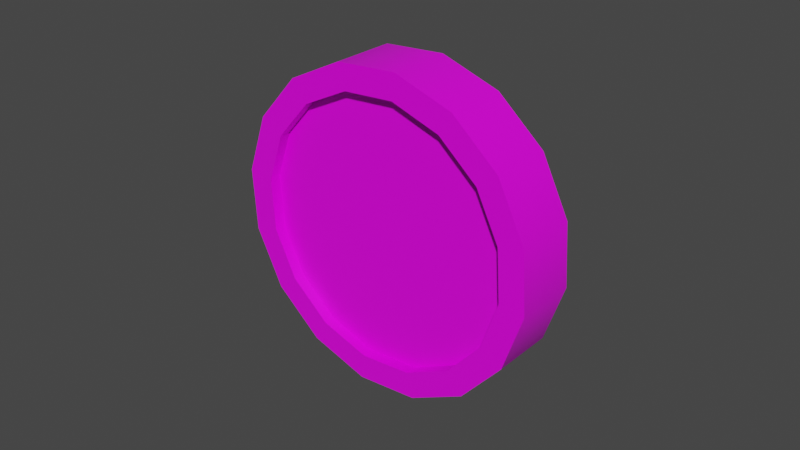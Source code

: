 # Source: coin.blend  (saved by Blender 2.93.20; exported with 4.5.12 LTS)
import bpy
from mathutils import Matrix  # noqa: F401  (used for matrix-valued properties, if any)

bpy.ops.wm.read_factory_settings(use_empty=True)
scene = bpy.context.scene
scene.name = 'Scene'

# ---- collections
col_collection = bpy.data.collections.new('Collection'); scene.collection.children.link(col_collection)

# ---- images (referenced by path relative to the original .blend; pixels are not part of the script)
import os
ASSET_DIR = os.environ.get("B2B_ASSET_DIR", "")  # directory of the original .blend (textures are referenced by path, not embedded)
HERE = os.path.dirname(os.path.abspath(__file__))  # packed textures are extracted next to this script under _unpacked/

def load_image(name, relpath, width, height, colorspace="sRGB"):
    """Load a texture the original file referenced (path relative to the .blend, or extracted next to this script)."""
    p = next((c for c in (os.path.join(HERE, relpath), os.path.join(ASSET_DIR, relpath)) if relpath and os.path.exists(c)), "")
    if p:
        img = bpy.data.images.load(p, check_existing=True)
        img.name = name
    else:  # same state as the original file: an image datablock whose file is absent (Cycles renders it pink)
        img = bpy.data.images.new(name, width, height)
        img.source = "FILE"
        img.filepath = "//" + (relpath or name)
    img.colorspace_settings.name = colorspace
    return img
img_coin_png = load_image('Coin.png', 'Coin.png', 1024, 1024, 'sRGB')

# ---- materials (node trees are filled in below, after node groups)
mat_material = bpy.data.materials.new('Material')
mat_material.alpha_threshold = 0.0
mat_material.use_transparent_shadow = False
mat_material.line_color = (0.0, 0.0, 0.0, 1.0)

# ---- node groups
ng_auto_smooth = bpy.data.node_groups.new('Auto Smooth', 'GeometryNodeTree')
_s = ng_auto_smooth.interface.new_socket(name='Geometry', in_out='OUTPUT', socket_type='NodeSocketGeometry')
_s = ng_auto_smooth.interface.new_socket(name='Geometry', in_out='INPUT', socket_type='NodeSocketGeometry')
_s = ng_auto_smooth.interface.new_socket(name='Angle', in_out='INPUT', socket_type='NodeSocketFloat')
_s.subtype = 'ANGLE'
_s.min_value = 0.0
_s.max_value = 3.142
ng_auto_smooth.is_modifier = True
_N = ng_auto_smooth.nodes; _L = ng_auto_smooth.links
n0 = _N.new('NodeGroupOutput'); n0.name = 'Group Output'; n0.location = (480, -100)
n1 = _N.new('NodeGroupInput'); n1.name = 'Group Input'; n1.location = (-420, -300)
n2 = _N.new('NodeGroupInput'); n2.name = 'Group Input.001'; n2.location = (-60, -100)
n3 = _N.new('GeometryNodeSetShadeSmooth'); n3.name = 'Set Shade Smooth'; n3.location = (120, -100)
n3.domain = 'EDGE'
n4 = _N.new('GeometryNodeSetShadeSmooth'); n4.name = 'Set Shade Smooth.001'; n4.location = (300, -100)
n5 = _N.new('GeometryNodeInputMeshEdgeAngle'); n5.name = 'Edge Angle'; n5.location = (-420, -220)
n6 = _N.new('GeometryNodeInputEdgeSmooth'); n6.name = 'Is Edge Smooth'; n6.location = (-60, -160)
n7 = _N.new('GeometryNodeInputShadeSmooth'); n7.name = 'Is Face Smooth'; n7.location = (-240, -340)
n8 = _N.new('FunctionNodeBooleanMath'); n8.name = 'Boolean Math'; n8.location = (-60, -220)
n9 = _N.new('FunctionNodeCompare'); n9.name = 'Compare'; n9.location = (-240, -180)
n9.operation = 'LESS_EQUAL'
_L.new(n5.outputs[0], n9.inputs[0])
_L.new(n4.outputs[0], n0.inputs[0])
_L.new(n1.outputs[1], n9.inputs[1])
_L.new(n9.outputs[0], n8.inputs[0])
_L.new(n7.outputs[0], n8.inputs[1])
_L.new(n2.outputs[0], n3.inputs[0])
_L.new(n6.outputs[0], n3.inputs[1])
_L.new(n3.outputs[0], n4.inputs[0])
_L.new(n8.outputs[0], n3.inputs[2])
n0.is_active_output = True

# ---- material node trees
mat_material.use_nodes = True; mat_material.node_tree.nodes.clear()
_N = mat_material.node_tree.nodes; _L = mat_material.node_tree.links
n0 = _N.new('ShaderNodeOutputMaterial'); n0.name = 'Material Output'; n0.location = (300, 300)
n1 = _N.new('ShaderNodeBsdfPrincipled'); n1.name = 'Principled BSDF'; n1.location = (10, 300)
n1.distribution = 'GGX'
n1.subsurface_method = 'BURLEY'
n1.inputs[2].default_value = 0.4
n1.inputs[3].default_value = 1.45
n1.inputs[27].default_value = (0.0, 0.0, 0.0, 1.0)
n1.inputs[28].default_value = 1.0
n2 = _N.new('ShaderNodeTexImage'); n2.name = 'Image Texture'; n2.location = (-280, 275)
n2.image = img_coin_png
n2.interpolation = 'Closest'
_L.new(n1.outputs[0], n0.inputs[0])
_L.new(n2.outputs[0], n1.inputs[0])
n0.is_active_output = True

# ---- world
world_world = bpy.data.worlds.new('World'); scene.world = world_world
world_world.use_nodes = True; world_world.node_tree.nodes.clear()
_N = world_world.node_tree.nodes; _L = world_world.node_tree.links
n0 = _N.new('ShaderNodeOutputWorld'); n0.name = 'World Output'; n0.location = (300, 300)
n1 = _N.new('ShaderNodeBackground'); n1.name = 'Background'; n1.location = (10, 300)
n1.inputs[0].default_value = (0.05088, 0.05088, 0.05088, 1.0)
_L.new(n1.outputs[0], n0.inputs[0])
n0.is_active_output = True
world_world.color = (0.05088, 0.05088, 0.05088)
world_world.use_sun_shadow = False
world_world.sun_shadow_jitter_overblur = 0.0

# ---- meshes
me_cylinder = bpy.data.meshes.new('Cylinder')
me_cylinder.from_pydata([(9.313e-09, 0.5, -0.1), (9.313e-09, 0.5, 0.1), (0.1913, 0.4619, -0.1), (0.1913, 0.4619, 0.1), (0.3536, 0.3536, -0.1), (0.3536, 0.3536, 0.1), (0.4619, 0.1913, -0.1), (0.4619, 0.1913, 0.1), (0.5, -2.931e-08, -0.1), (0.5, -2.931e-08, 0.1), (0.4619, -0.1913, -0.1), (0.4619, -0.1913, 0.1), (0.3536, -0.3536, -0.1), (0.3536, -0.3536, 0.1), (0.1913, -0.4619, -0.1), (0.1913, -0.4619, 0.1), (-3.44e-08, -0.5, -0.1), (-3.44e-08, -0.5, 0.1), (-0.1913, -0.4619, -0.1), (-0.1913, -0.4619, 0.1), (-0.3536, -0.3536, -0.1), (-0.3536, -0.3536, 0.1), (-0.4619, -0.1913, -0.1), (-0.4619, -0.1913, 0.1), (-0.5, -1.488e-09, -0.1), (-0.5, -1.488e-09, 0.1), (-0.4619, 0.1913, -0.1), (-0.4619, 0.1913, 0.1), (-0.3536, 0.3536, -0.1), (-0.3536, 0.3536, 0.1), (-0.1913, 0.4619, -0.1), (-0.1913, 0.4619, 0.1), (9.464e-09, 0.4189, -0.1), (0.1603, 0.387, -0.1), (0.1603, 0.387, 0.1), (9.464e-09, 0.4189, 0.1), (0.2962, 0.2962, -0.1), (0.2962, 0.2962, 0.1), (0.387, 0.1603, -0.1), (0.387, 0.1603, 0.1), (0.4189, -2.677e-08, -0.1), (0.4189, -2.535e-08, 0.1), (0.387, -0.1603, -0.1), (0.387, -0.1603, 0.1), (0.2962, -0.2962, -0.1), (0.2962, -0.2962, 0.1), (0.1603, -0.387, -0.1), (0.1603, -0.387, 0.1), (-2.715e-08, -0.4189, -0.1), (-2.715e-08, -0.4189, 0.1), (-0.1603, -0.387, -0.1), (-0.1603, -0.387, 0.1), (-0.2962, -0.2962, -0.1), (-0.2962, -0.2962, 0.1), (-0.387, -0.1603, -0.1), (-0.387, -0.1603, 0.1), (-0.4189, -3.467e-09, -0.1), (-0.4189, -2.049e-09, 0.1), (-0.387, 0.1603, -0.1), (-0.387, 0.1603, 0.1), (-0.2962, 0.2962, -0.1), (-0.2962, 0.2962, 0.1), (-0.1603, 0.387, -0.1), (-0.1603, 0.387, 0.1), (9.464e-09, 0.4189, -0.06399), (0.1603, 0.387, -0.06399), (0.1603, 0.387, 0.06399), (9.464e-09, 0.4189, 0.06399), (0.2962, 0.2962, -0.06399), (0.2962, 0.2962, 0.06399), (0.387, 0.1603, -0.06399), (0.387, 0.1603, 0.06399), (0.4189, -2.52e-08, -0.06399), (0.4189, -2.693e-08, 0.06399), (0.387, -0.1603, -0.06399), (0.387, -0.1603, 0.06399), (0.2962, -0.2962, -0.06399), (0.2962, -0.2962, 0.06399), (0.1603, -0.387, -0.06399), (0.1603, -0.387, 0.06399), (-2.715e-08, -0.4189, -0.06399), (-2.715e-08, -0.4189, 0.06399), (-0.1603, -0.387, -0.06399), (-0.1603, -0.387, 0.06399), (-0.2962, -0.2962, -0.06399), (-0.2962, -0.2962, 0.06399), (-0.387, -0.1603, -0.06399), (-0.387, -0.1603, 0.06399), (-0.4189, -1.893e-09, -0.06399), (-0.4189, -3.623e-09, 0.06399), (-0.387, 0.1603, -0.06399), (-0.387, 0.1603, 0.06399), (-0.2962, 0.2962, -0.06399), (-0.2962, 0.2962, 0.06399), (-0.1603, 0.387, -0.06399), (-0.1603, 0.387, 0.06399)], [], [(0, 1, 3, 2), (2, 3, 5, 4), (4, 5, 7, 6), (6, 7, 9, 8), (8, 9, 11, 10), (10, 11, 13, 12), (12, 13, 15, 14), (14, 15, 17, 16), (16, 17, 19, 18), (18, 19, 21, 20), (20, 21, 23, 22), (22, 23, 25, 24), (24, 25, 27, 26), (26, 27, 29, 28), (10, 12, 44, 42), (28, 29, 31, 30), (30, 31, 1, 0), (21, 19, 51, 53), (40, 42, 74, 72), (55, 53, 85, 87), (28, 30, 62, 60), (13, 11, 43, 45), (31, 29, 61, 63), (2, 4, 36, 33), (20, 22, 54, 52), (5, 3, 34, 37), (23, 21, 53, 55), (12, 14, 46, 44), (30, 0, 32, 62), (15, 13, 45, 47), (1, 31, 63, 35), (4, 6, 38, 36), (22, 24, 56, 54), (7, 5, 37, 39), (25, 23, 55, 57), (14, 16, 48, 46), (17, 15, 47, 49), (6, 8, 40, 38), (24, 26, 58, 56), (9, 7, 39, 41), (27, 25, 57, 59), (16, 18, 50, 48), (19, 17, 49, 51), (8, 10, 42, 40), (26, 28, 60, 58), (0, 2, 33, 32), (11, 9, 41, 43), (29, 27, 59, 61), (3, 1, 35, 34), (18, 20, 52, 50), (66, 67, 95, 93, 91, 89, 87, 85, 83, 81, 79, 77, 75, 73, 71, 69), (64, 65, 68, 70, 72, 74, 76, 78, 80, 82, 84, 86, 88, 90, 92, 94), (54, 56, 88, 86), (43, 41, 73, 75), (57, 55, 87, 89), (42, 44, 76, 74), (56, 58, 90, 88), (45, 43, 75, 77), (59, 57, 89, 91), (44, 46, 78, 76), (58, 60, 92, 90), (47, 45, 77, 79), (32, 33, 65, 64), (61, 59, 91, 93), (46, 48, 80, 78), (34, 35, 67, 66), (60, 62, 94, 92), (49, 47, 79, 81), (33, 36, 68, 65), (63, 61, 93, 95), (48, 50, 82, 80), (37, 34, 66, 69), (62, 32, 64, 94), (51, 49, 81, 83), (36, 38, 70, 68), (35, 63, 95, 67), (50, 52, 84, 82), (39, 37, 69, 71), (53, 51, 83, 85), (38, 40, 72, 70), (52, 54, 86, 84), (41, 39, 71, 73)])
me_cylinder.polygons.foreach_set('use_smooth', [True] * 82)
_uv = me_cylinder.uv_layers.new(name='UVMap')
_uv.uv.foreach_set('vector', [0.9698, 1.0, 0.9058, 1.0, 0.9058, 0.9375, 0.9698, 0.9375, 0.9698, 0.9375, 0.9058, 0.9375, 0.9058, 0.875, 0.9698, 0.875, 0.9698, 0.875, 0.9058, 0.875, 0.9058, 0.8125, 0.9698, 0.8125, 0.9698, 0.8125, 0.9058, 0.8125, 0.9058, 0.75, 0.9698, 0.75, 0.9698, 0.75, 0.9058, 0.75, 0.9058, 0.6875, 0.9698, 0.6875, 0.9698, 0.6875, 0.9058, 0.6875, 0.9058, 0.625, 0.9698, 0.625, 0.9698, 0.625, 0.9058, 0.625, 0.9058, 0.5625, 0.9698, 0.5625, 0.9698, 0.5625, 0.9058, 0.5625, 0.9058, 0.5, 0.9698, 0.5, 0.9698, 0.5, 0.9058, 0.5, 0.9058, 0.4375, 0.9698, 0.4375, 0.9698, 0.4375, 0.9058, 0.4375, 0.9058, 0.375, 0.9698, 0.375, 0.9698, 0.375, 0.9058, 0.375, 0.9058, 0.3125, 0.9698, 0.3125, 0.9698, 0.3125, 0.9058, 0.3125, 0.9058, 0.25, 0.9698, 0.25, 0.9698, 0.25, 0.9058, 0.25, 0.9058, 0.1875, 0.9698, 0.1875, 0.9698, 0.1875, 0.9058, 0.1875, 0.9058, 0.125, 0.9698, 0.125, 0.488, 0.5197, 0.5249, 0.6156, 0.4828, 0.6228, 0.4519, 0.5426, 0.9698, 0.125, 0.9058, 0.125, 0.9058, 0.0625, 0.9698, 0.0625, 0.9698, 0.0625, 0.9058, 0.0625, 0.9058, 0.0, 0.9698, 0.0, 0.3647, 0.2421, 0.4022, 0.1466, 0.4381, 0.1696, 0.4067, 0.2497, 0.9698, 0.6283, 0.9698, 0.5759, 0.9814, 0.5759, 0.9814, 0.6283, 0.9814, 0.5759, 0.9814, 0.5236, 0.9929, 0.5236, 0.9929, 0.5759, 0.00624, 0.7053, 0.008806, 0.6027, 0.05047, 0.612, 0.04832, 0.698, 0.6702, 0.02964, 0.7658, 0.06716, 0.7427, 0.1031, 0.6627, 0.07167, 0.6799, 0.5458, 0.5772, 0.5477, 0.5847, 0.5057, 0.6707, 0.504, 0.1249, 0.438, 0.2207, 0.4011, 0.228, 0.4432, 0.1477, 0.4741, 0.3104, 0.9197, 0.2078, 0.9172, 0.2172, 0.8755, 0.3031, 0.8777, 0.8827, 0.3352, 0.8452, 0.4308, 0.8093, 0.4077, 0.8407, 0.3276, 0.3666, 0.3448, 0.3647, 0.2421, 0.4067, 0.2497, 0.4083, 0.3357, 0.5249, 0.6156, 0.5223, 0.7182, 0.4806, 0.7088, 0.4828, 0.6228, 0.008806, 0.6027, 0.05046, 0.5088, 0.08536, 0.5334, 0.05047, 0.612, 0.5676, 0.03155, 0.6702, 0.02964, 0.6627, 0.07167, 0.5767, 0.07328, 0.774, 0.5047, 0.6799, 0.5458, 0.6707, 0.504, 0.7496, 0.4697, 0.2207, 0.4011, 0.3233, 0.4037, 0.314, 0.4453, 0.228, 0.4432, 0.2078, 0.9172, 0.1139, 0.8755, 0.1385, 0.8406, 0.2172, 0.8755, 0.8808, 0.2325, 0.8827, 0.3352, 0.8407, 0.3276, 0.8391, 0.2416, 0.4077, 0.4389, 0.3666, 0.3448, 0.4083, 0.3357, 0.4427, 0.4145, 0.5223, 0.7182, 0.4806, 0.8121, 0.4457, 0.7875, 0.4806, 0.7088, 0.4734, 0.07261, 0.5676, 0.03155, 0.5767, 0.07328, 0.4978, 0.1077, 0.3233, 0.4037, 0.4172, 0.4453, 0.3926, 0.4802, 0.314, 0.4453, 0.1139, 0.8755, 0.04315, 0.8011, 0.07924, 0.7783, 0.1385, 0.8406, 0.8398, 0.1384, 0.8808, 0.2325, 0.8391, 0.2416, 0.8047, 0.1628, 0.4816, 0.5102, 0.4077, 0.4389, 0.4427, 0.4145, 0.5047, 0.4742, 0.4806, 0.8121, 0.4062, 0.8828, 0.3834, 0.8467, 0.4457, 0.7875, 0.4022, 0.1466, 0.4734, 0.07261, 0.4978, 0.1077, 0.4381, 0.1696, 0.4172, 0.4453, 0.488, 0.5197, 0.4519, 0.5426, 0.3926, 0.4802, 0.04315, 0.8011, 0.00624, 0.7053, 0.04832, 0.698, 0.07924, 0.7783, 0.05046, 0.5088, 0.1249, 0.438, 0.1477, 0.4741, 0.08536, 0.5334, 0.7658, 0.06716, 0.8398, 0.1384, 0.8047, 0.1628, 0.7427, 0.1031, 0.5772, 0.5477, 0.4816, 0.5102, 0.5047, 0.4742, 0.5847, 0.5057, 0.8452, 0.4308, 0.774, 0.5047, 0.7496, 0.4697, 0.8093, 0.4077, 0.4062, 0.8828, 0.3104, 0.9197, 0.3031, 0.8777, 0.3834, 0.8467, 0.4401, 0.7966, 0.3752, 0.8531, 0.2937, 0.8805, 0.2079, 0.8746, 0.1309, 0.8363, 0.07435, 0.7715, 0.04696, 0.6899, 0.05285, 0.6041, 0.09114, 0.5271, 0.156, 0.4706, 0.2375, 0.4432, 0.3234, 0.4491, 0.4004, 0.4874, 0.4569, 0.5522, 0.4843, 0.6338, 0.4784, 0.7196, 0.7431, 0.103, 0.8051, 0.1627, 0.8394, 0.2415, 0.8411, 0.3275, 0.8096, 0.4076, 0.7499, 0.4696, 0.6711, 0.504, 0.5851, 0.5056, 0.505, 0.4741, 0.4431, 0.4145, 0.4087, 0.3356, 0.4071, 0.2496, 0.4385, 0.1695, 0.4982, 0.1076, 0.577, 0.07319, 0.663, 0.07159, 0.9698, 0.2618, 0.9698, 0.2094, 0.9814, 0.2094, 0.9814, 0.2618, 0.9814, 0.2618, 0.9814, 0.2094, 0.9929, 0.2094, 0.9929, 0.2618, 0.9814, 0.6283, 0.9814, 0.5759, 0.9929, 0.5759, 0.9929, 0.6283, 0.9698, 0.5759, 0.9698, 0.5236, 0.9814, 0.5236, 0.9814, 0.5759, 0.9698, 0.2094, 0.9698, 0.1571, 0.9814, 0.1571, 0.9814, 0.2094, 0.9814, 0.3141, 0.9814, 0.2618, 0.9929, 0.2618, 0.9929, 0.3141, 0.9814, 0.6806, 0.9814, 0.6283, 0.9929, 0.6283, 0.9929, 0.6806, 0.9698, 0.5236, 0.9698, 0.4712, 0.9814, 0.4712, 0.9814, 0.5236, 0.9698, 0.1571, 0.9698, 0.1047, 0.9814, 0.1047, 0.9814, 0.1571, 0.9814, 0.3665, 0.9814, 0.3141, 0.9929, 0.3141, 0.9929, 0.3665, 0.9698, 0.8377, 0.9698, 0.7854, 0.9814, 0.7854, 0.9814, 0.8377, 0.9814, 0.733, 0.9814, 0.6806, 0.9929, 0.6806, 0.9929, 0.733, 0.9698, 0.4712, 0.9698, 0.4189, 0.9814, 0.4189, 0.9814, 0.4712, 0.9814, 0.05236, 0.9814, 0.0, 0.9929, 0.0, 0.9929, 0.05236, 0.9698, 0.1047, 0.9698, 0.05236, 0.9814, 0.05236, 0.9814, 0.1047, 0.9814, 0.4189, 0.9814, 0.3665, 0.9929, 0.3665, 0.9929, 0.4189, 0.9698, 0.7854, 0.9698, 0.733, 0.9814, 0.733, 0.9814, 0.7854, 0.9814, 0.7854, 0.9814, 0.733, 0.9929, 0.733, 0.9929, 0.7854, 0.9698, 0.4189, 0.9698, 0.3665, 0.9814, 0.3665, 0.9814, 0.4189, 0.9814, 0.1047, 0.9814, 0.05236, 0.9929, 0.05236, 0.9929, 0.1047, 0.9698, 0.05236, 0.9698, 0.0, 0.9814, 0.0, 0.9814, 0.05236, 0.9814, 0.4712, 0.9814, 0.4189, 0.9929, 0.4189, 0.9929, 0.4712, 0.9698, 0.733, 0.9698, 0.6806, 0.9814, 0.6806, 0.9814, 0.733, 0.9814, 0.8377, 0.9814, 0.7854, 0.9929, 0.7854, 0.9929, 0.8377, 0.9698, 0.3665, 0.9698, 0.3141, 0.9814, 0.3141, 0.9814, 0.3665, 0.9814, 0.1571, 0.9814, 0.1047, 0.9929, 0.1047, 0.9929, 0.1571, 0.9814, 0.5236, 0.9814, 0.4712, 0.9929, 0.4712, 0.9929, 0.5236, 0.9698, 0.6806, 0.9698, 0.6283, 0.9814, 0.6283, 0.9814, 0.6806, 0.9698, 0.3141, 0.9698, 0.2618, 0.9814, 0.2618, 0.9814, 0.3141, 0.9814, 0.2094, 0.9814, 0.1571, 0.9929, 0.1571, 0.9929, 0.2094])
me_cylinder.materials.append(mat_material)
me_cylinder.use_remesh_fix_poles = True
me_cylinder.use_remesh_preserve_attributes = False
me_cylinder.update()

# ---- objects
ob_cylinder = bpy.data.objects.new('Cylinder', me_cylinder)

# ---- transforms, parenting, visibility, modifiers, constraints
ob_cylinder.location = (0.0, 0.0, 0.0)
ob_cylinder.rotation_euler = (1.571, -2.618, -0.0)
_m = ob_cylinder.modifiers.new('Auto Smooth', 'NODES')
_m.node_group = ng_auto_smooth
_gi = [s.identifier for s in ng_auto_smooth.interface.items_tree if s.item_type == 'SOCKET' and s.in_out == 'INPUT']
_m[_gi[1]] = 0.5236  # Angle

# ---- collection membership
col_collection.objects.link(ob_cylinder)

# ---- scene / render settings (as saved in the file)
scene.frame_start = 1; scene.frame_end = 250; scene.frame_set(0)
scene.render.engine = 'BLENDER_EEVEE_NEXT'
scene.cycles.use_denoising = False
scene.cycles.samples = 128
scene.cycles.sampling_pattern = 'TABULATED_SOBOL'
scene.cycles.use_adaptive_sampling = False
scene.cycles.use_light_tree = False
scene.view_settings.view_transform = 'Filmic'
bpy.context.view_layer.update()

# ---- added for rendering (the .blend has no active camera and no usable light): camera, sun
cam_auto = bpy.data.cameras.new('AutoCamera')
cam_auto.lens = 50.0
cam_auto.sensor_width = 36.0
cam_auto.clip_end = 1000.0
ob_auto_camera = bpy.data.objects.new('AutoCamera', cam_auto)
scene.collection.objects.link(ob_auto_camera)
ob_auto_camera.location = (1.79695, -2.15634, 1.43756)
ob_auto_camera.rotation_euler = (1.09748, -7.21219e-08, 0.694738)
scene.camera = ob_auto_camera
light_auto_sun = bpy.data.lights.new('AutoSun', 'SUN')
light_auto_sun.energy = 3.0
light_auto_sun.angle = 0.0523599
ob_auto_sun = bpy.data.objects.new('AutoSun', light_auto_sun)
scene.collection.objects.link(ob_auto_sun)
ob_auto_sun.rotation_euler = (0.872665, 0.174533, 0.523599)
bpy.context.view_layer.update()
